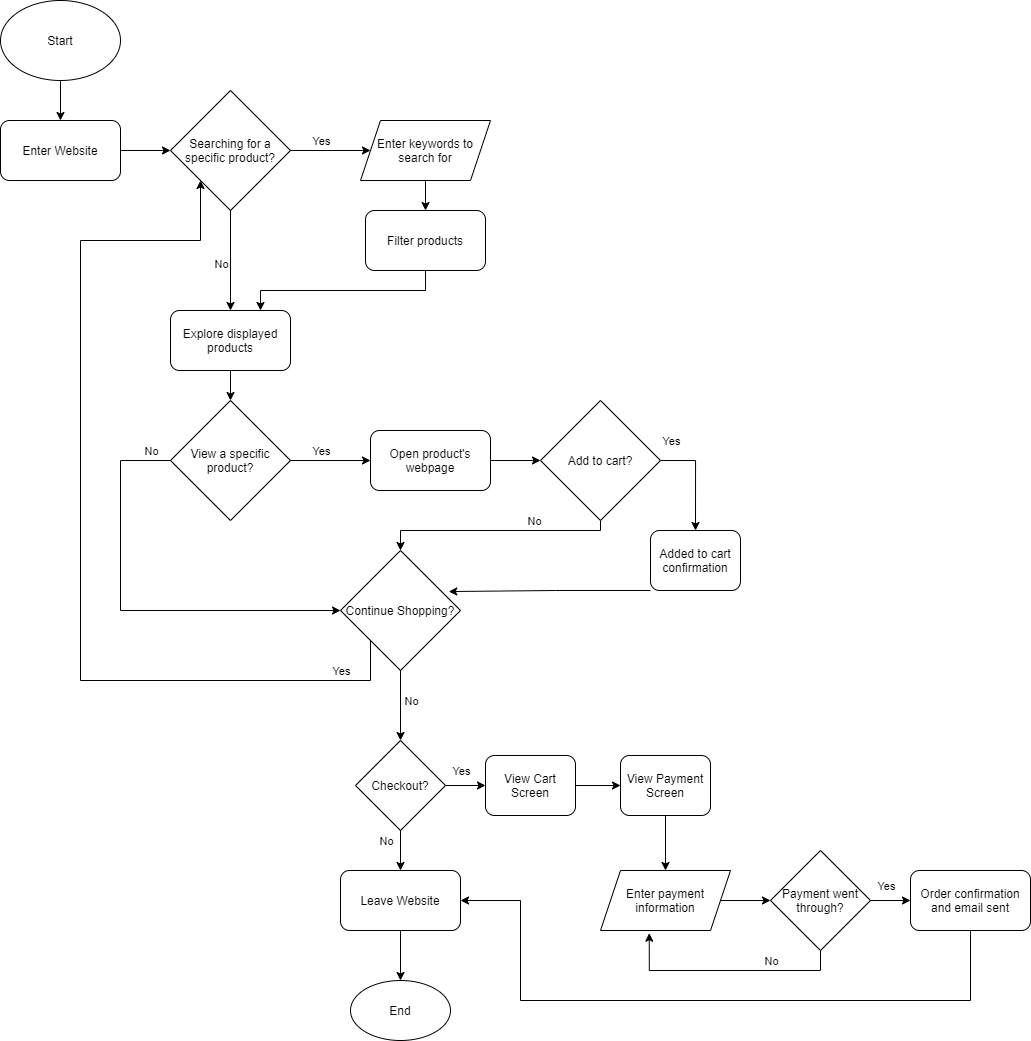

The diagram above was exported from draw.io. Its source (the exported page's mxGraphModel, read from the mxfile embedded in the PNG):
<mxGraphModel dx="900" dy="676" grid="1" gridSize="10" guides="1" tooltips="1" connect="1" arrows="1" fold="1" page="1" pageScale="1" pageWidth="850" pageHeight="1100" math="0" shadow="0">
  <root>
    <mxCell id="0" />
    <mxCell id="1" parent="0" />
    <mxCell id="4" value="" style="edgeStyle=orthogonalEdgeStyle;rounded=0;orthogonalLoop=1;jettySize=auto;html=1;" edge="1" parent="1" source="2" target="3">
      <mxGeometry relative="1" as="geometry" />
    </mxCell>
    <mxCell id="2" value="Start" style="ellipse;whiteSpace=wrap;html=1;" vertex="1" parent="1">
      <mxGeometry x="40" y="40" width="120" height="80" as="geometry" />
    </mxCell>
    <mxCell id="3" value="Enter Website" style="rounded=1;whiteSpace=wrap;html=1;" vertex="1" parent="1">
      <mxGeometry x="40" y="160" width="120" height="60" as="geometry" />
    </mxCell>
    <mxCell id="7" value="Searching for a specific product?" style="rhombus;whiteSpace=wrap;html=1;" vertex="1" parent="1">
      <mxGeometry x="210" y="130" width="120" height="120" as="geometry" />
    </mxCell>
    <mxCell id="8" value="" style="endArrow=classic;html=1;exitX=1;exitY=0.5;exitDx=0;exitDy=0;entryX=0;entryY=0.5;entryDx=0;entryDy=0;" edge="1" parent="1" source="3" target="7">
      <mxGeometry width="50" height="50" relative="1" as="geometry">
        <mxPoint x="370" y="330" as="sourcePoint" />
        <mxPoint x="420" y="280" as="targetPoint" />
      </mxGeometry>
    </mxCell>
    <mxCell id="9" value="" style="endArrow=classic;html=1;exitX=1;exitY=0.5;exitDx=0;exitDy=0;entryX=0;entryY=0.5;entryDx=0;entryDy=0;" edge="1" parent="1" source="7" target="15">
      <mxGeometry width="50" height="50" relative="1" as="geometry">
        <mxPoint x="370" y="330" as="sourcePoint" />
        <mxPoint x="270" y="320" as="targetPoint" />
      </mxGeometry>
    </mxCell>
    <mxCell id="12" value="Yes" style="edgeLabel;html=1;align=center;verticalAlign=middle;resizable=0;points=[];" vertex="1" connectable="0" parent="9">
      <mxGeometry x="0.6303" y="1" relative="1" as="geometry">
        <mxPoint x="-34.71" y="-9" as="offset" />
      </mxGeometry>
    </mxCell>
    <mxCell id="13" value="" style="endArrow=classic;html=1;exitX=0.5;exitY=1;exitDx=0;exitDy=0;entryX=0.5;entryY=0;entryDx=0;entryDy=0;" edge="1" parent="1" source="7" target="16">
      <mxGeometry width="50" height="50" relative="1" as="geometry">
        <mxPoint x="220" y="390" as="sourcePoint" />
        <mxPoint x="270" y="320" as="targetPoint" />
      </mxGeometry>
    </mxCell>
    <mxCell id="14" value="No" style="edgeLabel;html=1;align=center;verticalAlign=middle;resizable=0;points=[];" vertex="1" connectable="0" parent="13">
      <mxGeometry x="0.6303" y="1" relative="1" as="geometry">
        <mxPoint x="-11" y="-27.65" as="offset" />
      </mxGeometry>
    </mxCell>
    <mxCell id="15" value="Enter keywords to search for" style="shape=parallelogram;perimeter=parallelogramPerimeter;whiteSpace=wrap;html=1;fixedSize=1;" vertex="1" parent="1">
      <mxGeometry x="400" y="160" width="130" height="60" as="geometry" />
    </mxCell>
    <mxCell id="26" style="edgeStyle=orthogonalEdgeStyle;rounded=0;orthogonalLoop=1;jettySize=auto;html=1;exitX=0.5;exitY=1;exitDx=0;exitDy=0;entryX=0.5;entryY=0;entryDx=0;entryDy=0;" edge="1" parent="1" source="16" target="23">
      <mxGeometry relative="1" as="geometry" />
    </mxCell>
    <mxCell id="16" value="Explore displayed products" style="rounded=1;whiteSpace=wrap;html=1;" vertex="1" parent="1">
      <mxGeometry x="210" y="350" width="120" height="60" as="geometry" />
    </mxCell>
    <mxCell id="22" style="edgeStyle=orthogonalEdgeStyle;rounded=0;orthogonalLoop=1;jettySize=auto;html=1;exitX=0.5;exitY=1;exitDx=0;exitDy=0;entryX=0.75;entryY=0;entryDx=0;entryDy=0;" edge="1" parent="1" source="18" target="16">
      <mxGeometry relative="1" as="geometry" />
    </mxCell>
    <mxCell id="18" value="Filter products" style="rounded=1;whiteSpace=wrap;html=1;" vertex="1" parent="1">
      <mxGeometry x="405" y="250" width="120" height="60" as="geometry" />
    </mxCell>
    <mxCell id="19" value="" style="endArrow=classic;html=1;exitX=0.5;exitY=1;exitDx=0;exitDy=0;entryX=0.5;entryY=0;entryDx=0;entryDy=0;" edge="1" parent="1" source="15" target="18">
      <mxGeometry width="50" height="50" relative="1" as="geometry">
        <mxPoint x="370" y="450" as="sourcePoint" />
        <mxPoint x="420" y="400" as="targetPoint" />
      </mxGeometry>
    </mxCell>
    <mxCell id="24" style="edgeStyle=orthogonalEdgeStyle;rounded=0;orthogonalLoop=1;jettySize=auto;html=1;exitX=0;exitY=0.5;exitDx=0;exitDy=0;entryX=0;entryY=0.5;entryDx=0;entryDy=0;" edge="1" parent="1" source="23" target="39">
      <mxGeometry relative="1" as="geometry">
        <mxPoint x="160" y="380" as="targetPoint" />
        <Array as="points">
          <mxPoint x="160" y="500" />
          <mxPoint x="160" y="650" />
        </Array>
      </mxGeometry>
    </mxCell>
    <mxCell id="25" value="No" style="edgeLabel;html=1;align=center;verticalAlign=middle;resizable=0;points=[];" vertex="1" connectable="0" parent="24">
      <mxGeometry x="0.216" relative="1" as="geometry">
        <mxPoint x="-25.29" y="-160" as="offset" />
      </mxGeometry>
    </mxCell>
    <mxCell id="23" value="View a specific product?" style="rhombus;whiteSpace=wrap;html=1;" vertex="1" parent="1">
      <mxGeometry x="210" y="440" width="120" height="120" as="geometry" />
    </mxCell>
    <mxCell id="33" style="edgeStyle=orthogonalEdgeStyle;rounded=0;orthogonalLoop=1;jettySize=auto;html=1;exitX=1;exitY=0.5;exitDx=0;exitDy=0;entryX=0;entryY=0.5;entryDx=0;entryDy=0;" edge="1" parent="1" source="27" target="32">
      <mxGeometry relative="1" as="geometry" />
    </mxCell>
    <mxCell id="27" value="Open product's webpage" style="rounded=1;whiteSpace=wrap;html=1;" vertex="1" parent="1">
      <mxGeometry x="410" y="470" width="120" height="60" as="geometry" />
    </mxCell>
    <mxCell id="30" value="" style="endArrow=classic;html=1;exitX=1;exitY=0.5;exitDx=0;exitDy=0;entryX=0;entryY=0.5;entryDx=0;entryDy=0;" edge="1" parent="1" source="23" target="27">
      <mxGeometry width="50" height="50" relative="1" as="geometry">
        <mxPoint x="330" y="499.41" as="sourcePoint" />
        <mxPoint x="410" y="499" as="targetPoint" />
      </mxGeometry>
    </mxCell>
    <mxCell id="31" value="Yes" style="edgeLabel;html=1;align=center;verticalAlign=middle;resizable=0;points=[];" vertex="1" connectable="0" parent="30">
      <mxGeometry x="0.6303" y="1" relative="1" as="geometry">
        <mxPoint x="-34.71" y="-9" as="offset" />
      </mxGeometry>
    </mxCell>
    <mxCell id="36" style="edgeStyle=orthogonalEdgeStyle;rounded=0;orthogonalLoop=1;jettySize=auto;html=1;exitX=1;exitY=0.5;exitDx=0;exitDy=0;entryX=0.5;entryY=0;entryDx=0;entryDy=0;" edge="1" parent="1" source="32" target="38">
      <mxGeometry relative="1" as="geometry">
        <mxPoint x="690" y="400" as="targetPoint" />
        <Array as="points">
          <mxPoint x="735" y="500" />
        </Array>
      </mxGeometry>
    </mxCell>
    <mxCell id="37" value="Yes" style="edgeLabel;html=1;align=center;verticalAlign=middle;resizable=0;points=[];" vertex="1" connectable="0" parent="36">
      <mxGeometry x="0.0876" relative="1" as="geometry">
        <mxPoint x="-25.04" y="-42.59" as="offset" />
      </mxGeometry>
    </mxCell>
    <mxCell id="40" style="edgeStyle=orthogonalEdgeStyle;rounded=0;orthogonalLoop=1;jettySize=auto;html=1;exitX=0.5;exitY=1;exitDx=0;exitDy=0;entryX=0.5;entryY=0;entryDx=0;entryDy=0;" edge="1" parent="1" source="32" target="39">
      <mxGeometry relative="1" as="geometry">
        <mxPoint x="810" y="660" as="targetPoint" />
        <Array as="points">
          <mxPoint x="640" y="570" />
          <mxPoint x="440" y="570" />
        </Array>
      </mxGeometry>
    </mxCell>
    <mxCell id="41" value="No" style="edgeLabel;html=1;align=center;verticalAlign=middle;resizable=0;points=[];" vertex="1" connectable="0" parent="40">
      <mxGeometry x="0.2296" y="2" relative="1" as="geometry">
        <mxPoint x="190" y="8" as="offset" />
      </mxGeometry>
    </mxCell>
    <mxCell id="43" value="No" style="edgeLabel;html=1;align=center;verticalAlign=middle;resizable=0;points=[];" vertex="1" connectable="0" parent="40">
      <mxGeometry x="-0.332" y="-2" relative="1" as="geometry">
        <mxPoint y="-8" as="offset" />
      </mxGeometry>
    </mxCell>
    <mxCell id="32" value="Add to cart?" style="rhombus;whiteSpace=wrap;html=1;" vertex="1" parent="1">
      <mxGeometry x="580" y="440" width="120" height="120" as="geometry" />
    </mxCell>
    <mxCell id="44" style="edgeStyle=orthogonalEdgeStyle;rounded=0;orthogonalLoop=1;jettySize=auto;html=1;exitX=0;exitY=1;exitDx=0;exitDy=0;entryX=0.902;entryY=0.342;entryDx=0;entryDy=0;entryPerimeter=0;" edge="1" parent="1" source="38" target="39">
      <mxGeometry relative="1" as="geometry">
        <Array as="points">
          <mxPoint x="595" y="631" />
        </Array>
      </mxGeometry>
    </mxCell>
    <mxCell id="38" value="Added to cart confirmation" style="rounded=1;whiteSpace=wrap;html=1;" vertex="1" parent="1">
      <mxGeometry x="690" y="570" width="90" height="60" as="geometry" />
    </mxCell>
    <mxCell id="45" style="edgeStyle=orthogonalEdgeStyle;rounded=0;orthogonalLoop=1;jettySize=auto;html=1;exitX=0;exitY=1;exitDx=0;exitDy=0;entryX=0;entryY=1;entryDx=0;entryDy=0;" edge="1" parent="1" source="39" target="7">
      <mxGeometry relative="1" as="geometry">
        <mxPoint x="200" y="280" as="targetPoint" />
        <Array as="points">
          <mxPoint x="410" y="720" />
          <mxPoint x="120" y="720" />
          <mxPoint x="120" y="280" />
          <mxPoint x="240" y="280" />
        </Array>
      </mxGeometry>
    </mxCell>
    <mxCell id="46" value="Yes" style="edgeLabel;html=1;align=center;verticalAlign=middle;resizable=0;points=[];" vertex="1" connectable="0" parent="45">
      <mxGeometry x="-0.8779" y="-3" relative="1" as="geometry">
        <mxPoint x="-12.35" y="-7" as="offset" />
      </mxGeometry>
    </mxCell>
    <mxCell id="39" value="Continue Shopping?" style="rhombus;whiteSpace=wrap;html=1;" vertex="1" parent="1">
      <mxGeometry x="380" y="590" width="120" height="120" as="geometry" />
    </mxCell>
    <mxCell id="47" value="Checkout?" style="rhombus;whiteSpace=wrap;html=1;" vertex="1" parent="1">
      <mxGeometry x="395" y="780" width="90" height="90" as="geometry" />
    </mxCell>
    <mxCell id="48" value="" style="endArrow=classic;html=1;exitX=0.5;exitY=1;exitDx=0;exitDy=0;entryX=0.5;entryY=0;entryDx=0;entryDy=0;" edge="1" parent="1" source="39" target="47">
      <mxGeometry width="50" height="50" relative="1" as="geometry">
        <mxPoint x="510" y="690" as="sourcePoint" />
        <mxPoint x="510" y="790" as="targetPoint" />
      </mxGeometry>
    </mxCell>
    <mxCell id="49" value="No" style="edgeLabel;html=1;align=center;verticalAlign=middle;resizable=0;points=[];" vertex="1" connectable="0" parent="48">
      <mxGeometry x="0.6303" y="1" relative="1" as="geometry">
        <mxPoint x="9" y="-27.65" as="offset" />
      </mxGeometry>
    </mxCell>
    <mxCell id="54" style="edgeStyle=orthogonalEdgeStyle;rounded=0;orthogonalLoop=1;jettySize=auto;html=1;exitX=0.5;exitY=1;exitDx=0;exitDy=0;entryX=0.5;entryY=0;entryDx=0;entryDy=0;" edge="1" parent="1" source="50" target="51">
      <mxGeometry relative="1" as="geometry" />
    </mxCell>
    <mxCell id="50" value="Leave Website" style="rounded=1;whiteSpace=wrap;html=1;" vertex="1" parent="1">
      <mxGeometry x="380" y="910" width="120" height="60" as="geometry" />
    </mxCell>
    <mxCell id="51" value="End" style="ellipse;whiteSpace=wrap;html=1;" vertex="1" parent="1">
      <mxGeometry x="390" y="1020" width="100" height="60" as="geometry" />
    </mxCell>
    <mxCell id="52" value="" style="endArrow=classic;html=1;exitX=0.5;exitY=1;exitDx=0;exitDy=0;entryX=0.5;entryY=0;entryDx=0;entryDy=0;" edge="1" parent="1" source="47" target="50">
      <mxGeometry width="50" height="50" relative="1" as="geometry">
        <mxPoint x="450" y="720" as="sourcePoint" />
        <mxPoint x="450" y="790" as="targetPoint" />
      </mxGeometry>
    </mxCell>
    <mxCell id="53" value="No" style="edgeLabel;html=1;align=center;verticalAlign=middle;resizable=0;points=[];" vertex="1" connectable="0" parent="52">
      <mxGeometry x="0.6303" y="1" relative="1" as="geometry">
        <mxPoint x="-16" y="-22.939999999999998" as="offset" />
      </mxGeometry>
    </mxCell>
    <mxCell id="57" style="edgeStyle=orthogonalEdgeStyle;rounded=0;orthogonalLoop=1;jettySize=auto;html=1;exitX=1;exitY=0.5;exitDx=0;exitDy=0;entryX=0;entryY=0.5;entryDx=0;entryDy=0;" edge="1" parent="1" source="55" target="56">
      <mxGeometry relative="1" as="geometry" />
    </mxCell>
    <mxCell id="55" value="View Cart Screen" style="rounded=1;whiteSpace=wrap;html=1;" vertex="1" parent="1">
      <mxGeometry x="525" y="795" width="90" height="60" as="geometry" />
    </mxCell>
    <mxCell id="59" style="edgeStyle=orthogonalEdgeStyle;rounded=0;orthogonalLoop=1;jettySize=auto;html=1;exitX=0.5;exitY=1;exitDx=0;exitDy=0;entryX=0.5;entryY=0;entryDx=0;entryDy=0;" edge="1" parent="1" source="56" target="58">
      <mxGeometry relative="1" as="geometry" />
    </mxCell>
    <mxCell id="56" value="View Payment Screen" style="rounded=1;whiteSpace=wrap;html=1;" vertex="1" parent="1">
      <mxGeometry x="660" y="795" width="90" height="60" as="geometry" />
    </mxCell>
    <mxCell id="63" style="edgeStyle=orthogonalEdgeStyle;rounded=0;orthogonalLoop=1;jettySize=auto;html=1;exitX=1;exitY=0.5;exitDx=0;exitDy=0;" edge="1" parent="1" source="58" target="62">
      <mxGeometry relative="1" as="geometry" />
    </mxCell>
    <mxCell id="58" value="Enter payment information" style="shape=parallelogram;perimeter=parallelogramPerimeter;whiteSpace=wrap;html=1;fixedSize=1;" vertex="1" parent="1">
      <mxGeometry x="640" y="910" width="130" height="60" as="geometry" />
    </mxCell>
    <mxCell id="60" value="" style="endArrow=classic;html=1;exitX=1;exitY=0.5;exitDx=0;exitDy=0;entryX=0;entryY=0.5;entryDx=0;entryDy=0;" edge="1" parent="1" source="47" target="55">
      <mxGeometry width="50" height="50" relative="1" as="geometry">
        <mxPoint x="490" y="720" as="sourcePoint" />
        <mxPoint x="570" y="720" as="targetPoint" />
      </mxGeometry>
    </mxCell>
    <mxCell id="61" value="Yes" style="edgeLabel;html=1;align=center;verticalAlign=middle;resizable=0;points=[];" vertex="1" connectable="0" parent="60">
      <mxGeometry x="0.6303" y="1" relative="1" as="geometry">
        <mxPoint x="-17.94" y="-14" as="offset" />
      </mxGeometry>
    </mxCell>
    <mxCell id="64" style="edgeStyle=orthogonalEdgeStyle;rounded=0;orthogonalLoop=1;jettySize=auto;html=1;exitX=0.5;exitY=1;exitDx=0;exitDy=0;entryX=0.375;entryY=1.045;entryDx=0;entryDy=0;entryPerimeter=0;" edge="1" parent="1" source="62" target="58">
      <mxGeometry relative="1" as="geometry">
        <Array as="points">
          <mxPoint x="860" y="1010" />
          <mxPoint x="689" y="1010" />
        </Array>
      </mxGeometry>
    </mxCell>
    <mxCell id="65" value="No" style="edgeLabel;html=1;align=center;verticalAlign=middle;resizable=0;points=[];" vertex="1" connectable="0" parent="64">
      <mxGeometry x="-0.3636" y="-2" relative="1" as="geometry">
        <mxPoint x="2.94" y="-8" as="offset" />
      </mxGeometry>
    </mxCell>
    <mxCell id="62" value="Payment went through?" style="rhombus;whiteSpace=wrap;html=1;" vertex="1" parent="1">
      <mxGeometry x="810" y="890" width="100" height="100" as="geometry" />
    </mxCell>
    <mxCell id="69" style="edgeStyle=orthogonalEdgeStyle;rounded=0;orthogonalLoop=1;jettySize=auto;html=1;exitX=0.5;exitY=1;exitDx=0;exitDy=0;entryX=1;entryY=0.5;entryDx=0;entryDy=0;" edge="1" parent="1" source="66" target="50">
      <mxGeometry relative="1" as="geometry">
        <mxPoint x="560" y="940" as="targetPoint" />
        <Array as="points">
          <mxPoint x="1010" y="1040" />
          <mxPoint x="560" y="1040" />
          <mxPoint x="560" y="940" />
        </Array>
      </mxGeometry>
    </mxCell>
    <mxCell id="66" value="Order confirmation and email sent" style="rounded=1;whiteSpace=wrap;html=1;" vertex="1" parent="1">
      <mxGeometry x="950" y="910" width="120" height="60" as="geometry" />
    </mxCell>
    <mxCell id="67" value="" style="endArrow=classic;html=1;exitX=1;exitY=0.5;exitDx=0;exitDy=0;entryX=0;entryY=0.5;entryDx=0;entryDy=0;" edge="1" parent="1" source="62" target="66">
      <mxGeometry width="50" height="50" relative="1" as="geometry">
        <mxPoint x="495" y="835" as="sourcePoint" />
        <mxPoint x="535" y="835" as="targetPoint" />
      </mxGeometry>
    </mxCell>
    <mxCell id="68" value="Yes" style="edgeLabel;html=1;align=center;verticalAlign=middle;resizable=0;points=[];" vertex="1" connectable="0" parent="67">
      <mxGeometry x="0.6303" y="1" relative="1" as="geometry">
        <mxPoint x="-17.94" y="-14" as="offset" />
      </mxGeometry>
    </mxCell>
  </root>
</mxGraphModel>